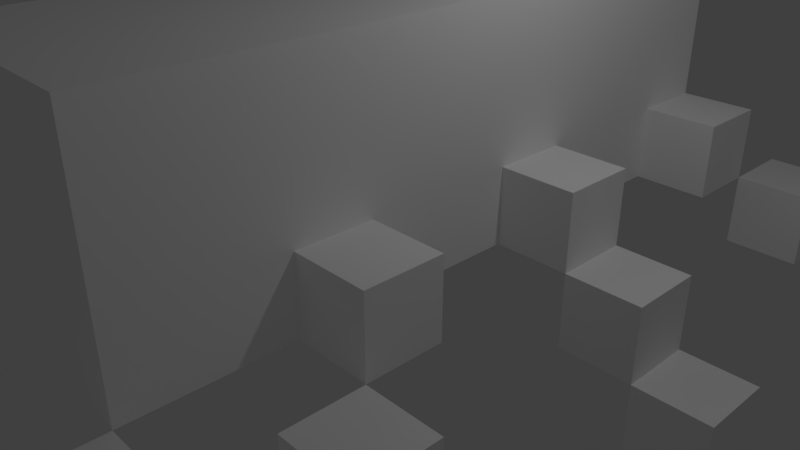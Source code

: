 # Source: spider.blend  (saved by Blender 2.79.0; exported with 4.5.12 LTS)
import bpy
from mathutils import Matrix  # noqa: F401  (used for matrix-valued properties, if any)

bpy.ops.wm.read_factory_settings(use_empty=True)
scene = bpy.context.scene
scene.name = 'Scene'

# ---- collections
col_collection_1 = bpy.data.collections.new('Collection 1'); scene.collection.children.link(col_collection_1)

# ---- materials (node trees are filled in below, after node groups)
mat_palette = bpy.data.materials.new('palette')
mat_palette.alpha_threshold = 0.0
mat_palette.use_transparent_shadow = False
mat_palette.diffuse_color = (1.0, 1.0, 1.0, 1.0)
mat_palette.specular_color = (0.0, 0.0, 0.0)
mat_palette.roughness = 0.5
mat_palette.specular_intensity = 1.0

# ---- material node trees

# ---- world
world_world = bpy.data.worlds.new('World'); scene.world = world_world
world_world.color = (0.05088, 0.05088, 0.05088)
world_world.use_sun_shadow = False
world_world.sun_shadow_jitter_overblur = 0.0
world_world.cycles.sampling_method = 'MANUAL'

# ---- cameras
cam_camera = bpy.data.cameras.new('Camera')
cam_camera.clip_end = 100.0
cam_camera.lens = 35.0
cam_camera.sensor_width = 32.0
cam_camera.sensor_height = 18.0
cam_camera.ortho_scale = 7.314
cam_camera.dof.focus_distance = 0.0
cam_camera.dof.aperture_fstop = 128.0

# ---- lights
light_lamp = bpy.data.lights.new('Lamp', 'POINT')
light_lamp.transmission_factor = 0.0
light_lamp.cutoff_distance = 30.0
light_lamp.energy = 100.0
light_lamp.shadow_buffer_clip_start = 1.001
light_lamp.shadow_soft_size = 0.1
light_lamp.shadow_maximum_resolution = 0.006
light_lamp.use_absolute_resolution = True

# ---- meshes
me_spider = bpy.data.meshes.new('spider')
me_spider.from_pydata([(-4.5, -1.427, 4.402), (-4.5, -2.427, 3.402), (-4.5, -2.427, 4.402), (-4.5, -1.427, 3.402), (-4.5, -1.427, -0.5976), (-4.5, -2.427, -1.598), (-4.5, -2.427, -0.5976), (-4.5, -1.427, -1.598), (-4.5, -1.427, -5.598), (-4.5, -2.427, -6.598), (-4.5, -2.427, -5.598), (-4.5, -1.427, -6.598), (-3.5, -0.4268, 3.402), (-3.5, -1.427, 2.402), (-3.5, -1.427, 3.402), (-3.5, -0.4268, 2.402), (-3.5, -0.4268, -0.5976), (-3.5, -1.427, -1.598), (-3.5, -1.427, -0.5976), (-3.5, -0.4268, -1.598), (-3.5, -0.4268, -4.598), (-3.5, -1.427, -5.598), (-3.5, -1.427, -4.598), (-3.5, -0.4268, -5.598), (-2.5, -0.4268, 5.402), (-2.5, -1.427, 4.402), (-2.5, -1.427, 5.402), (-2.5, -0.4268, 4.402), (-2.5, 0.5732, 2.402), (-2.5, -0.4268, 1.402), (-2.5, -0.4268, 2.402), (-2.5, 0.5732, 1.402), (-2.5, 0.5732, -0.5976), (-2.5, -0.4268, -1.598), (-2.5, -0.4268, -0.5976), (-2.5, 0.5732, -1.598), (-2.5, 0.5732, -3.598), (-2.5, -0.4268, -4.598), (-2.5, -0.4268, -3.598), (-2.5, 0.5732, -4.598), (-1.5, -1.427, 5.402), (-1.5, -2.427, 4.402), (-1.5, -2.427, 5.402), (-1.5, -1.427, 4.402), (-1.5, 0.5732, 4.402), (-1.5, -0.4268, 2.402), (-1.5, -0.4268, 4.402), (-1.5, 0.5732, 3.402), (-1.5, 0.5732, 2.402), (-1.5, 0.5732, 1.402), (-1.5, -0.4268, -0.5976), (-1.5, -0.4268, 1.402), (-1.5, 0.5732, -0.5976), (-1.5, 0.5732, -1.598), (-1.5, -0.4268, -3.598), (-1.5, -0.4268, -1.598), (-1.5, 0.5732, -3.598), (-1.5, 1.573, 4.402), (-1.5, 1.573, 3.402), (-1.5, 0.5732, -4.598), (-1.5, 2.573, 4.402), (-1.5, 2.573, -4.598), (0.5, -1.427, 5.402), (0.5, -2.427, 4.402), (0.5, -2.427, 5.402), (0.5, -1.427, 4.402), (1.5, -0.4268, 5.402), (1.5, -1.427, 4.402), (1.5, -1.427, 5.402), (1.5, -0.4268, 4.402), (2.5, -0.4268, 3.402), (2.5, -1.427, 2.402), (2.5, -1.427, 3.402), (2.5, -0.4268, 2.402), (2.5, -0.4268, -0.5976), (2.5, -1.427, -1.598), (2.5, -1.427, -0.5976), (2.5, -0.4268, -1.598), (2.5, -0.4268, -4.598), (2.5, -1.427, -5.598), (2.5, -1.427, -4.598), (2.5, -0.4268, -5.598), (3.5, -1.427, 4.402), (3.5, -2.427, 3.402), (3.5, -2.427, 4.402), (3.5, -1.427, 3.402), (3.5, -1.427, -0.5976), (3.5, -2.427, -1.598), (3.5, -2.427, -0.5976), (3.5, -1.427, -1.598), (3.5, -1.427, -5.598), (3.5, -2.427, -6.598), (3.5, -2.427, -5.598), (3.5, -1.427, -6.598), (-3.5, -2.427, 4.402), (-3.5, -2.427, 3.402), (-3.5, -1.427, 4.402), (-3.5, -1.427, 3.402), (-3.5, -2.427, -0.5976), (-3.5, -2.427, -1.598), (-3.5, -1.427, -0.5976), (-3.5, -1.427, -1.598), (-3.5, -2.427, -5.598), (-3.5, -2.427, -6.598), (-3.5, -1.427, -5.598), (-3.5, -1.427, -6.598), (-2.5, -1.427, 3.402), (-2.5, -1.427, 2.402), (-2.5, -0.4268, 3.402), (-2.5, -0.4268, 2.402), (-2.5, -1.427, -0.5976), (-2.5, -1.427, -1.598), (-2.5, -0.4268, -0.5976), (-2.5, -0.4268, -1.598), (-2.5, -1.427, -4.598), (-2.5, -1.427, -5.598), (-2.5, -0.4268, -4.598), (-2.5, -0.4268, -5.598), (-1.5, -1.427, 5.402), (-1.5, -1.427, 4.402), (-1.5, -0.4268, 5.402), (-1.5, -0.4268, 4.402), (-0.5, -2.427, 5.402), (-0.5, -2.427, 4.402), (-0.5, -1.427, 5.402), (-0.5, -1.427, 4.402), (1.5, -2.427, 5.402), (1.5, -2.427, 4.402), (1.5, -1.427, 5.402), (1.5, -1.427, 4.402), (1.5, -0.4268, 4.402), (1.5, -0.4268, 2.402), (1.5, 0.5732, 4.402), (1.5, 0.5732, 3.402), (1.5, 0.5732, 2.402), (1.5, -0.4268, 1.402), (1.5, -0.4268, -0.5976), (1.5, 0.5732, 1.402), (1.5, 0.5732, -0.5976), (1.5, -0.4268, -1.598), (1.5, -0.4268, -3.598), (1.5, 0.5732, -1.598), (1.5, 0.5732, -3.598), (1.5, 1.573, 4.402), (1.5, 1.573, 3.402), (1.5, 0.5732, -4.598), (1.5, 2.573, 4.402), (1.5, 2.573, -4.598), (2.5, -1.427, 5.402), (2.5, -1.427, 4.402), (2.5, -0.4268, 5.402), (2.5, -0.4268, 4.402), (2.5, -0.4268, 2.402), (2.5, -0.4268, 1.402), (2.5, 0.5732, 2.402), (2.5, 0.5732, 1.402), (2.5, -0.4268, -0.5976), (2.5, -0.4268, -1.598), (2.5, 0.5732, -0.5976), (2.5, 0.5732, -1.598), (2.5, -0.4268, -3.598), (2.5, -0.4268, -4.598), (2.5, 0.5732, -3.598), (2.5, 0.5732, -4.598), (3.5, -1.427, 3.402), (3.5, -1.427, 2.402), (3.5, -0.4268, 3.402), (3.5, -0.4268, 2.402), (3.5, -1.427, -0.5976), (3.5, -1.427, -1.598), (3.5, -0.4268, -0.5976), (3.5, -0.4268, -1.598), (3.5, -1.427, -4.598), (3.5, -1.427, -5.598), (3.5, -0.4268, -4.598), (3.5, -0.4268, -5.598), (4.5, -2.427, 4.402), (4.5, -2.427, 3.402), (4.5, -1.427, 4.402), (4.5, -1.427, 3.402), (4.5, -2.427, -0.5976), (4.5, -2.427, -1.598), (4.5, -1.427, -0.5976), (4.5, -1.427, -1.598), (4.5, -2.427, -5.598), (4.5, -2.427, -6.598), (4.5, -1.427, -5.598), (4.5, -1.427, -6.598), (-1.5, -1.427, 5.402), (-2.5, -0.4268, 5.402), (-2.5, -1.427, 5.402), (-1.5, -0.4268, 5.402), (-0.5, -2.427, 5.402), (-1.5, -2.427, 5.402), (-0.5, -1.427, 5.402), (1.5, -2.427, 5.402), (0.5, -1.427, 5.402), (0.5, -2.427, 5.402), (1.5, -1.427, 5.402), (2.5, -1.427, 5.402), (1.5, -0.4268, 5.402), (2.5, -0.4268, 5.402), (-3.5, -2.427, 4.402), (-4.5, -1.427, 4.402), (-4.5, -2.427, 4.402), (-3.5, -1.427, 4.402), (-0.5, 0.5732, 4.402), (-1.5, 0.5732, 4.402), (-1.5, -0.4268, 4.402), (-1.5, 1.573, 4.402), (-0.5, 1.573, 4.402), (-1.5, 2.573, 4.402), (0.5, 0.5732, 4.402), (0.5, 1.573, 4.402), (1.5, -0.4268, 4.402), (1.5, 0.5732, 4.402), (1.5, 1.573, 4.402), (1.5, 2.573, 4.402), (4.5, -2.427, 4.402), (3.5, -1.427, 4.402), (3.5, -2.427, 4.402), (4.5, -1.427, 4.402), (-2.5, -1.427, 3.402), (-3.5, -0.4268, 3.402), (-3.5, -1.427, 3.402), (-2.5, -0.4268, 3.402), (3.5, -1.427, 3.402), (2.5, -0.4268, 3.402), (2.5, -1.427, 3.402), (3.5, -0.4268, 3.402), (-1.5, -0.4268, 2.402), (-2.5, 0.5732, 2.402), (-2.5, -0.4268, 2.402), (-1.5, 0.5732, 2.402), (2.5, -0.4268, 2.402), (1.5, 0.5732, 2.402), (1.5, -0.4268, 2.402), (2.5, 0.5732, 2.402), (-3.5, -2.427, -0.5976), (-4.5, -1.427, -0.5976), (-4.5, -2.427, -0.5976), (-3.5, -1.427, -0.5976), (-2.5, -1.427, -0.5976), (-3.5, -0.4268, -0.5976), (-2.5, -0.4268, -0.5976), (-1.5, -0.4268, -0.5976), (-2.5, 0.5732, -0.5976), (-1.5, 0.5732, -0.5976), (2.5, -0.4268, -0.5976), (1.5, 0.5732, -0.5976), (1.5, -0.4268, -0.5976), (2.5, 0.5732, -0.5976), (3.5, -1.427, -0.5976), (2.5, -1.427, -0.5976), (3.5, -0.4268, -0.5976), (4.5, -2.427, -0.5976), (3.5, -2.427, -0.5976), (4.5, -1.427, -0.5976), (-1.5, -0.4268, -3.598), (-2.5, 0.5732, -3.598), (-2.5, -0.4268, -3.598), (-1.5, 0.5732, -3.598), (2.5, -0.4268, -3.598), (1.5, 0.5732, -3.598), (1.5, -0.4268, -3.598), (2.5, 0.5732, -3.598), (-2.5, -1.427, -4.598), (-3.5, -0.4268, -4.598), (-3.5, -1.427, -4.598), (-2.5, -0.4268, -4.598), (3.5, -1.427, -4.598), (2.5, -0.4268, -4.598), (2.5, -1.427, -4.598), (3.5, -0.4268, -4.598), (-3.5, -2.427, -5.598), (-4.5, -1.427, -5.598), (-4.5, -2.427, -5.598), (-3.5, -1.427, -5.598), (4.5, -2.427, -5.598), (3.5, -1.427, -5.598), (3.5, -2.427, -5.598), (4.5, -1.427, -5.598), (-2.5, -1.427, 4.402), (-2.5, -0.4268, 4.402), (-1.5, -1.427, 4.402), (-1.5, -0.4268, 4.402), (-1.5, -2.427, 4.402), (-0.5, -2.427, 4.402), (-0.5, -1.427, 4.402), (0.5, -2.427, 4.402), (0.5, -1.427, 4.402), (1.5, -2.427, 4.402), (1.5, -1.427, 4.402), (1.5, -0.4268, 4.402), (2.5, -1.427, 4.402), (2.5, -0.4268, 4.402), (-4.5, -2.427, 3.402), (-4.5, -1.427, 3.402), (-3.5, -2.427, 3.402), (-3.5, -1.427, 3.402), (3.5, -2.427, 3.402), (3.5, -1.427, 3.402), (4.5, -2.427, 3.402), (4.5, -1.427, 3.402), (-3.5, -1.427, 2.402), (-3.5, -0.4268, 2.402), (-2.5, -1.427, 2.402), (-2.5, -0.4268, 2.402), (2.5, -1.427, 2.402), (2.5, -0.4268, 2.402), (3.5, -1.427, 2.402), (3.5, -0.4268, 2.402), (-2.5, -0.4268, 1.402), (-2.5, 0.5732, 1.402), (-1.5, -0.4268, 1.402), (-1.5, 0.5732, 1.402), (1.5, -0.4268, 1.402), (1.5, 0.5732, 1.402), (2.5, -0.4268, 1.402), (2.5, 0.5732, 1.402), (-4.5, -2.427, -1.598), (-4.5, -1.427, -1.598), (-3.5, -2.427, -1.598), (-3.5, -1.427, -1.598), (-3.5, -0.4268, -1.598), (-2.5, -1.427, -1.598), (-2.5, -0.4268, -1.598), (-2.5, 0.5732, -1.598), (-1.5, -0.4268, -1.598), (-1.5, 0.5732, -1.598), (1.5, -0.4268, -1.598), (1.5, 0.5732, -1.598), (2.5, -0.4268, -1.598), (2.5, 0.5732, -1.598), (2.5, -1.427, -1.598), (3.5, -1.427, -1.598), (3.5, -0.4268, -1.598), (3.5, -2.427, -1.598), (4.5, -2.427, -1.598), (4.5, -1.427, -1.598), (-2.5, -0.4268, -4.598), (-2.5, 0.5732, -4.598), (-1.5, -0.4268, -4.598), (-1.5, 0.5732, -4.598), (1.5, -0.4268, -4.598), (-1.5, 2.573, -4.598), (1.5, 0.5732, -4.598), (1.5, 2.573, -4.598), (2.5, -0.4268, -4.598), (2.5, 0.5732, -4.598), (-3.5, -1.427, -5.598), (-3.5, -0.4268, -5.598), (-2.5, -1.427, -5.598), (-2.5, -0.4268, -5.598), (2.5, -1.427, -5.598), (2.5, -0.4268, -5.598), (3.5, -1.427, -5.598), (3.5, -0.4268, -5.598), (-4.5, -2.427, -6.598), (-4.5, -1.427, -6.598), (-3.5, -2.427, -6.598), (-3.5, -1.427, -6.598), (3.5, -2.427, -6.598), (3.5, -1.427, -6.598), (4.5, -2.427, -6.598), (4.5, -1.427, -6.598), (-1.5, -2.427, 4.402), (-0.5, -2.427, 5.402), (-1.5, -2.427, 5.402), (-0.5, -2.427, 4.402), (0.5, -2.427, 4.402), (1.5, -2.427, 5.402), (0.5, -2.427, 5.402), (1.5, -2.427, 4.402), (-4.5, -2.427, 3.402), (-3.5, -2.427, 4.402), (-4.5, -2.427, 4.402), (-3.5, -2.427, 3.402), (3.5, -2.427, 3.402), (4.5, -2.427, 4.402), (3.5, -2.427, 4.402), (4.5, -2.427, 3.402), (-4.5, -2.427, -1.598), (-3.5, -2.427, -0.5976), (-4.5, -2.427, -0.5976), (-3.5, -2.427, -1.598), (3.5, -2.427, -1.598), (4.5, -2.427, -0.5976), (3.5, -2.427, -0.5976), (4.5, -2.427, -1.598), (-4.5, -2.427, -6.598), (-3.5, -2.427, -5.598), (-4.5, -2.427, -5.598), (-3.5, -2.427, -6.598), (3.5, -2.427, -6.598), (4.5, -2.427, -5.598), (3.5, -2.427, -5.598), (4.5, -2.427, -6.598), (-2.5, -1.427, 4.402), (-1.5, -1.427, 5.402), (-2.5, -1.427, 5.402), (-1.5, -1.427, 4.402), (1.5, -1.427, 4.402), (2.5, -1.427, 5.402), (1.5, -1.427, 5.402), (2.5, -1.427, 4.402), (-3.5, -1.427, 2.402), (-2.5, -1.427, 3.402), (-3.5, -1.427, 3.402), (-2.5, -1.427, 2.402), (2.5, -1.427, 2.402), (3.5, -1.427, 3.402), (2.5, -1.427, 3.402), (3.5, -1.427, 2.402), (-3.5, -1.427, -1.598), (-2.5, -1.427, -0.5976), (-3.5, -1.427, -0.5976), (-2.5, -1.427, -1.598), (2.5, -1.427, -1.598), (3.5, -1.427, -0.5976), (2.5, -1.427, -0.5976), (3.5, -1.427, -1.598), (-3.5, -1.427, -5.598), (-2.5, -1.427, -4.598), (-3.5, -1.427, -4.598), (-2.5, -1.427, -5.598), (2.5, -1.427, -5.598), (3.5, -1.427, -4.598), (2.5, -1.427, -4.598), (3.5, -1.427, -5.598), (-1.5, -0.4268, 2.402), (1.5, -0.4268, 4.402), (-1.5, -0.4268, 4.402), (1.5, -0.4268, 2.402), (-2.5, -0.4268, 1.402), (-2.5, -0.4268, 2.402), (-1.5, -0.4268, 1.402), (1.5, -0.4268, 1.402), (2.5, -0.4268, 2.402), (2.5, -0.4268, 1.402), (-1.5, -0.4268, -0.5976), (1.5, -0.4268, -0.5976), (-2.5, -0.4268, -1.598), (-2.5, -0.4268, -0.5976), (-1.5, -0.4268, -1.598), (1.5, -0.4268, -1.598), (2.5, -0.4268, -0.5976), (2.5, -0.4268, -1.598), (-1.5, -0.4268, -3.598), (1.5, -0.4268, -3.598), (-2.5, -0.4268, -4.598), (-2.5, -0.4268, -3.598), (-1.5, -0.4268, -4.598), (1.5, -0.4268, -4.598), (2.5, -0.4268, -3.598), (2.5, -0.4268, -4.598), (-1.5, -1.427, 5.402), (-0.5, -1.427, 5.402), (-1.5, -1.427, 4.402), (-0.5, -1.427, 4.402), (0.5, -1.427, 5.402), (1.5, -1.427, 5.402), (0.5, -1.427, 4.402), (1.5, -1.427, 4.402), (-4.5, -1.427, 4.402), (-3.5, -1.427, 4.402), (-4.5, -1.427, 3.402), (-3.5, -1.427, 3.402), (3.5, -1.427, 4.402), (4.5, -1.427, 4.402), (3.5, -1.427, 3.402), (4.5, -1.427, 3.402), (-4.5, -1.427, -0.5976), (-3.5, -1.427, -0.5976), (-4.5, -1.427, -1.598), (-3.5, -1.427, -1.598), (3.5, -1.427, -0.5976), (4.5, -1.427, -0.5976), (3.5, -1.427, -1.598), (4.5, -1.427, -1.598), (-4.5, -1.427, -5.598), (-3.5, -1.427, -5.598), (-4.5, -1.427, -6.598), (-3.5, -1.427, -6.598), (3.5, -1.427, -5.598), (4.5, -1.427, -5.598), (3.5, -1.427, -6.598), (4.5, -1.427, -6.598), (-2.5, -0.4268, 5.402), (-1.5, -0.4268, 5.402), (-2.5, -0.4268, 4.402), (-1.5, -0.4268, 4.402), (1.5, -0.4268, 5.402), (2.5, -0.4268, 5.402), (1.5, -0.4268, 4.402), (2.5, -0.4268, 4.402), (-3.5, -0.4268, 3.402), (-2.5, -0.4268, 3.402), (-3.5, -0.4268, 2.402), (-2.5, -0.4268, 2.402), (2.5, -0.4268, 3.402), (3.5, -0.4268, 3.402), (2.5, -0.4268, 2.402), (3.5, -0.4268, 2.402), (-3.5, -0.4268, -0.5976), (-2.5, -0.4268, -0.5976), (-3.5, -0.4268, -1.598), (-2.5, -0.4268, -1.598), (2.5, -0.4268, -0.5976), (3.5, -0.4268, -0.5976), (2.5, -0.4268, -1.598), (3.5, -0.4268, -1.598), (-3.5, -0.4268, -4.598), (-2.5, -0.4268, -4.598), (-3.5, -0.4268, -5.598), (-2.5, -0.4268, -5.598), (2.5, -0.4268, -4.598), (3.5, -0.4268, -4.598), (2.5, -0.4268, -5.598), (3.5, -0.4268, -5.598), (-2.5, 0.5732, 2.402), (-1.5, 0.5732, 2.402), (-2.5, 0.5732, 1.402), (-1.5, 0.5732, 1.402), (1.5, 0.5732, 2.402), (2.5, 0.5732, 2.402), (1.5, 0.5732, 1.402), (2.5, 0.5732, 1.402), (-2.5, 0.5732, -0.5976), (-1.5, 0.5732, -0.5976), (-2.5, 0.5732, -1.598), (-1.5, 0.5732, -1.598), (1.5, 0.5732, -0.5976), (2.5, 0.5732, -0.5976), (1.5, 0.5732, -1.598), (2.5, 0.5732, -1.598), (-2.5, 0.5732, -3.598), (-1.5, 0.5732, -3.598), (-2.5, 0.5732, -4.598), (-1.5, 0.5732, -4.598), (1.5, 0.5732, -3.598), (2.5, 0.5732, -3.598), (1.5, 0.5732, -4.598), (2.5, 0.5732, -4.598), (-1.5, 2.573, 4.402), (1.5, 2.573, 4.402), (-1.5, 2.573, -4.598), (1.5, 2.573, -4.598)], [], [(0, 1, 2), (3, 1, 0), (4, 5, 6), (7, 5, 4), (8, 9, 10), (11, 9, 8), (12, 13, 14), (15, 13, 12), (16, 17, 18), (19, 17, 16), (20, 21, 22), (23, 21, 20), (24, 25, 26), (27, 25, 24), (28, 29, 30), (31, 29, 28), (32, 33, 34), (35, 33, 32), (36, 37, 38), (39, 37, 36), (40, 41, 42), (43, 41, 40), (44, 45, 46), (47, 45, 44), (48, 45, 47), (49, 50, 51), (52, 50, 49), (53, 54, 55), (56, 54, 53), (57, 47, 44), (58, 52, 49), (58, 47, 57), (58, 48, 47), (58, 56, 53), (58, 53, 52), (58, 59, 56), (58, 49, 48), (60, 58, 57), (61, 59, 58), (61, 58, 60), (62, 63, 64), (65, 63, 62), (66, 67, 68), (69, 67, 66), (70, 71, 72), (73, 71, 70), (74, 75, 76), (77, 75, 74), (78, 79, 80), (81, 79, 78), (82, 83, 84), (85, 83, 82), (86, 87, 88), (89, 87, 86), (90, 91, 92), (93, 91, 90), (94, 95, 96), (96, 95, 97), (98, 99, 100), (100, 99, 101), (102, 103, 104), (104, 103, 105), (106, 107, 108), (108, 107, 109), (110, 111, 112), (112, 111, 113), (114, 115, 116), (116, 115, 117), (118, 119, 120), (120, 119, 121), (122, 123, 124), (124, 123, 125), (126, 127, 128), (128, 127, 129), (130, 131, 132), (132, 131, 133), (133, 131, 134), (135, 136, 137), (137, 136, 138), (139, 140, 141), (141, 140, 142), (132, 133, 143), (137, 138, 144), (143, 133, 144), (133, 134, 144), (141, 142, 144), (138, 141, 144), (142, 145, 144), (134, 137, 144), (143, 144, 146), (144, 145, 147), (146, 144, 147), (148, 149, 150), (150, 149, 151), (152, 153, 154), (154, 153, 155), (156, 157, 158), (158, 157, 159), (160, 161, 162), (162, 161, 163), (164, 165, 166), (166, 165, 167), (168, 169, 170), (170, 169, 171), (172, 173, 174), (174, 173, 175), (176, 177, 178), (178, 177, 179), (180, 181, 182), (182, 181, 183), (184, 185, 186), (186, 185, 187), (188, 189, 190), (191, 189, 188), (192, 188, 193), (194, 188, 192), (195, 196, 197), (198, 196, 195), (199, 200, 198), (201, 200, 199), (202, 203, 204), (205, 203, 202), (206, 207, 208), (206, 209, 207), (210, 211, 209), (210, 209, 206), (212, 206, 208), (212, 210, 206), (213, 211, 210), (213, 210, 212), (214, 212, 208), (215, 213, 212), (215, 212, 214), (216, 211, 213), (216, 213, 215), (217, 211, 216), (218, 219, 220), (221, 219, 218), (222, 223, 224), (225, 223, 222), (226, 227, 228), (229, 227, 226), (230, 231, 232), (233, 231, 230), (234, 235, 236), (237, 235, 234), (238, 239, 240), (241, 239, 238), (242, 243, 241), (244, 243, 242), (245, 246, 244), (247, 246, 245), (248, 249, 250), (251, 249, 248), (252, 248, 253), (254, 248, 252), (255, 252, 256), (257, 252, 255), (258, 259, 260), (261, 259, 258), (262, 263, 264), (265, 263, 262), (266, 267, 268), (269, 267, 266), (270, 271, 272), (273, 271, 270), (274, 275, 276), (277, 275, 274), (278, 279, 280), (281, 279, 278), (282, 283, 284), (284, 283, 285), (286, 284, 287), (287, 284, 288), (289, 290, 291), (291, 290, 292), (292, 293, 294), (294, 293, 295), (296, 297, 298), (298, 297, 299), (300, 301, 302), (302, 301, 303), (304, 305, 306), (306, 305, 307), (308, 309, 310), (310, 309, 311), (312, 313, 314), (314, 313, 315), (316, 317, 318), (318, 317, 319), (320, 321, 322), (322, 321, 323), (323, 324, 325), (325, 324, 326), (326, 327, 328), (328, 327, 329), (330, 331, 332), (332, 331, 333), (334, 332, 335), (335, 332, 336), (337, 335, 338), (338, 335, 339), (340, 341, 342), (342, 341, 343), (342, 343, 344), (343, 345, 344), (344, 345, 346), (346, 345, 347), (344, 346, 348), (348, 346, 349), (350, 351, 352), (352, 351, 353), (354, 355, 356), (356, 355, 357), (358, 359, 360), (360, 359, 361), (362, 363, 364), (364, 363, 365), (366, 367, 368), (369, 367, 366), (370, 371, 372), (373, 371, 370), (374, 375, 376), (377, 375, 374), (378, 379, 380), (381, 379, 378), (382, 383, 384), (385, 383, 382), (386, 387, 388), (389, 387, 386), (390, 391, 392), (393, 391, 390), (394, 395, 396), (397, 395, 394), (398, 399, 400), (401, 399, 398), (402, 403, 404), (405, 403, 402), (406, 407, 408), (409, 407, 406), (410, 411, 412), (413, 411, 410), (414, 415, 416), (417, 415, 414), (418, 419, 420), (421, 419, 418), (422, 423, 424), (425, 423, 422), (426, 427, 428), (429, 427, 426), (430, 431, 432), (433, 431, 430), (434, 430, 435), (436, 433, 430), (436, 430, 434), (437, 438, 433), (437, 433, 436), (439, 438, 437), (440, 437, 436), (441, 437, 440), (442, 440, 443), (444, 441, 440), (444, 440, 442), (445, 446, 441), (445, 441, 444), (447, 446, 445), (448, 445, 444), (449, 445, 448), (450, 448, 451), (452, 449, 448), (452, 448, 450), (453, 454, 449), (453, 449, 452), (455, 454, 453), (456, 457, 458), (458, 457, 459), (460, 461, 462), (462, 461, 463), (464, 465, 466), (466, 465, 467), (468, 469, 470), (470, 469, 471), (472, 473, 474), (474, 473, 475), (476, 477, 478), (478, 477, 479), (480, 481, 482), (482, 481, 483), (484, 485, 486), (486, 485, 487), (488, 489, 490), (490, 489, 491), (492, 493, 494), (494, 493, 495), (496, 497, 498), (498, 497, 499), (500, 501, 502), (502, 501, 503), (504, 505, 506), (506, 505, 507), (508, 509, 510), (510, 509, 511), (512, 513, 514), (514, 513, 515), (516, 517, 518), (518, 517, 519), (520, 521, 522), (522, 521, 523), (524, 525, 526), (526, 525, 527), (528, 529, 530), (530, 529, 531), (532, 533, 534), (534, 533, 535), (536, 537, 538), (538, 537, 539), (540, 541, 542), (542, 541, 543), (544, 545, 546), (546, 545, 547)])
me_spider.polygons.foreach_set('use_smooth', [True] * 320)
_uv = me_spider.uv_layers.new(name='UVMap')
_uv.uv.foreach_set('vector', [0.877, 0.5, 0.877, 0.5, 0.877, 0.5, 0.877, 0.5, 0.877, 0.5, 0.877, 0.5, 0.877, 0.5, 0.877, 0.5, 0.877, 0.5, 0.877, 0.5, 0.877, 0.5, 0.877, 0.5, 0.877, 0.5, 0.877, 0.5, 0.877, 0.5, 0.877, 0.5, 0.877, 0.5, 0.877, 0.5, 0.877, 0.5, 0.877, 0.5, 0.877, 0.5, 0.877, 0.5, 0.877, 0.5, 0.877, 0.5, 0.877, 0.5, 0.877, 0.5, 0.877, 0.5, 0.877, 0.5, 0.877, 0.5, 0.877, 0.5, 0.877, 0.5, 0.877, 0.5, 0.877, 0.5, 0.877, 0.5, 0.877, 0.5, 0.877, 0.5, 0.3691, 0.5, 0.3691, 0.5, 0.3691, 0.5, 0.3691, 0.5, 0.3691, 0.5, 0.3691, 0.5, 0.877, 0.5, 0.877, 0.5, 0.877, 0.5, 0.877, 0.5, 0.877, 0.5, 0.877, 0.5, 0.877, 0.5, 0.877, 0.5, 0.877, 0.5, 0.877, 0.5, 0.877, 0.5, 0.877, 0.5, 0.877, 0.5, 0.877, 0.5, 0.877, 0.5, 0.877, 0.5, 0.877, 0.5, 0.877, 0.5, 0.3691, 0.5, 0.3691, 0.5, 0.3691, 0.5, 0.3691, 0.5, 0.3691, 0.5, 0.3691, 0.5, 0.3691, 0.5, 0.3691, 0.5, 0.3691, 0.5, 0.3691, 0.5, 0.3691, 0.5, 0.3691, 0.5, 0.3691, 0.5, 0.3691, 0.5, 0.3691, 0.5, 0.3691, 0.5, 0.3691, 0.5, 0.3691, 0.5, 0.3691, 0.5, 0.3691, 0.5, 0.3691, 0.5, 0.3691, 0.5, 0.3691, 0.5, 0.3691, 0.5, 0.3691, 0.5, 0.3691, 0.5, 0.3691, 0.5, 0.8457, 0.5, 0.8457, 0.5, 0.8457, 0.5, 0.3691, 0.5, 0.3691, 0.5, 0.3691, 0.5, 0.8457, 0.5, 0.8457, 0.5, 0.8457, 0.5, 0.3691, 0.5, 0.3691, 0.5, 0.3691, 0.5, 0.3691, 0.5, 0.3691, 0.5, 0.3691, 0.5, 0.3691, 0.5, 0.3691, 0.5, 0.3691, 0.5, 0.3691, 0.5, 0.3691, 0.5, 0.3691, 0.5, 0.3691, 0.5, 0.3691, 0.5, 0.3691, 0.5, 0.3691, 0.5, 0.3691, 0.5, 0.3691, 0.5, 0.3691, 0.5, 0.3691, 0.5, 0.3691, 0.5, 0.3691, 0.5, 0.3691, 0.5, 0.3691, 0.5, 0.3691, 0.5, 0.3691, 0.5, 0.3691, 0.5, 0.3691, 0.5, 0.3691, 0.5, 0.3691, 0.5, 0.3691, 0.5, 0.3691, 0.5, 0.3691, 0.5, 0.3691, 0.5, 0.3691, 0.5, 0.3691, 0.5, 0.877, 0.5, 0.877, 0.5, 0.877, 0.5, 0.877, 0.5, 0.877, 0.5, 0.877, 0.5, 0.877, 0.5, 0.877, 0.5, 0.877, 0.5, 0.877, 0.5, 0.877, 0.5, 0.877, 0.5, 0.877, 0.5, 0.877, 0.5, 0.877, 0.5, 0.877, 0.5, 0.877, 0.5, 0.877, 0.5, 0.877, 0.5, 0.877, 0.5, 0.877, 0.5, 0.877, 0.5, 0.877, 0.5, 0.877, 0.5, 0.877, 0.5, 0.877, 0.5, 0.877, 0.5, 0.877, 0.5, 0.877, 0.5, 0.877, 0.5, 0.877, 0.5, 0.877, 0.5, 0.877, 0.5, 0.877, 0.5, 0.877, 0.5, 0.877, 0.5, 0.877, 0.5, 0.877, 0.5, 0.877, 0.5, 0.877, 0.5, 0.877, 0.5, 0.877, 0.5, 0.877, 0.5, 0.877, 0.5, 0.877, 0.5, 0.877, 0.5, 0.877, 0.5, 0.877, 0.5, 0.877, 0.5, 0.877, 0.5, 0.877, 0.5, 0.877, 0.5, 0.877, 0.5, 0.877, 0.5, 0.877, 0.5, 0.877, 0.5, 0.877, 0.5, 0.877, 0.5, 0.877, 0.5, 0.877, 0.5, 0.877, 0.5, 0.877, 0.5, 0.877, 0.5, 0.877, 0.5, 0.877, 0.5, 0.877, 0.5, 0.877, 0.5, 0.877, 0.5, 0.877, 0.5, 0.877, 0.5, 0.877, 0.5, 0.877, 0.5, 0.3691, 0.5, 0.3691, 0.5, 0.3691, 0.5, 0.3691, 0.5, 0.3691, 0.5, 0.3691, 0.5, 0.3691, 0.5, 0.3691, 0.5, 0.3691, 0.5, 0.3691, 0.5, 0.3691, 0.5, 0.3691, 0.5, 0.3691, 0.5, 0.3691, 0.5, 0.3691, 0.5, 0.3691, 0.5, 0.3691, 0.5, 0.3691, 0.5, 0.3691, 0.5, 0.3691, 0.5, 0.3691, 0.5, 0.3691, 0.5, 0.3691, 0.5, 0.3691, 0.5, 0.3691, 0.5, 0.3691, 0.5, 0.3691, 0.5, 0.3691, 0.5, 0.3691, 0.5, 0.3691, 0.5, 0.3691, 0.5, 0.3691, 0.5, 0.3691, 0.5, 0.3691, 0.5, 0.3691, 0.5, 0.3691, 0.5, 0.3691, 0.5, 0.3691, 0.5, 0.3691, 0.5, 0.8457, 0.5, 0.8457, 0.5, 0.8457, 0.5, 0.3691, 0.5, 0.3691, 0.5, 0.3691, 0.5, 0.8457, 0.5, 0.8457, 0.5, 0.8457, 0.5, 0.3691, 0.5, 0.3691, 0.5, 0.3691, 0.5, 0.3691, 0.5, 0.3691, 0.5, 0.3691, 0.5, 0.3691, 0.5, 0.3691, 0.5, 0.3691, 0.5, 0.3691, 0.5, 0.3691, 0.5, 0.3691, 0.5, 0.3691, 0.5, 0.3691, 0.5, 0.3691, 0.5, 0.3691, 0.5, 0.3691, 0.5, 0.3691, 0.5, 0.3691, 0.5, 0.3691, 0.5, 0.3691, 0.5, 0.3691, 0.5, 0.3691, 0.5, 0.3691, 0.5, 0.3691, 0.5, 0.3691, 0.5, 0.3691, 0.5, 0.3691, 0.5, 0.3691, 0.5, 0.3691, 0.5, 0.877, 0.5, 0.877, 0.5, 0.877, 0.5, 0.877, 0.5, 0.877, 0.5, 0.877, 0.5, 0.877, 0.5, 0.877, 0.5, 0.877, 0.5, 0.877, 0.5, 0.877, 0.5, 0.877, 0.5, 0.877, 0.5, 0.877, 0.5, 0.877, 0.5, 0.877, 0.5, 0.877, 0.5, 0.877, 0.5, 0.877, 0.5, 0.877, 0.5, 0.877, 0.5, 0.877, 0.5, 0.877, 0.5, 0.877, 0.5, 0.877, 0.5, 0.877, 0.5, 0.877, 0.5, 0.877, 0.5, 0.877, 0.5, 0.877, 0.5, 0.877, 0.5, 0.877, 0.5, 0.877, 0.5, 0.877, 0.5, 0.877, 0.5, 0.877, 0.5, 0.877, 0.5, 0.877, 0.5, 0.877, 0.5, 0.877, 0.5, 0.877, 0.5, 0.877, 0.5, 0.877, 0.5, 0.877, 0.5, 0.877, 0.5, 0.877, 0.5, 0.877, 0.5, 0.877, 0.5, 0.877, 0.5, 0.877, 0.5, 0.877, 0.5, 0.877, 0.5, 0.877, 0.5, 0.877, 0.5, 0.3691, 0.5, 0.3691, 0.5, 0.3691, 0.5, 0.3691, 0.5, 0.3691, 0.5, 0.3691, 0.5, 0.3691, 0.5, 0.3691, 0.5, 0.3691, 0.5, 0.3691, 0.5, 0.3691, 0.5, 0.3691, 0.5, 0.3691, 0.5, 0.3691, 0.5, 0.3691, 0.5, 0.3691, 0.5, 0.3691, 0.5, 0.3691, 0.5, 0.3691, 0.5, 0.3691, 0.5, 0.3691, 0.5, 0.3691, 0.5, 0.3691, 0.5, 0.3691, 0.5, 0.877, 0.5, 0.877, 0.5, 0.877, 0.5, 0.877, 0.5, 0.877, 0.5, 0.877, 0.5, 0.3691, 0.5, 0.3691, 0.5, 0.3691, 0.5, 0.8457, 0.5, 0.8457, 0.5, 0.8457, 0.5, 0.3691, 0.5, 0.3691, 0.5, 0.3691, 0.5, 0.8457, 0.5, 0.8457, 0.5, 0.8457, 0.5, 0.3691, 0.5, 0.3691, 0.5, 0.3691, 0.5, 0.3691, 0.5, 0.3691, 0.5, 0.3691, 0.5, 0.3691, 0.5, 0.3691, 0.5, 0.3691, 0.5, 0.3691, 0.5, 0.3691, 0.5, 0.3691, 0.5, 0.3691, 0.5, 0.3691, 0.5, 0.3691, 0.5, 0.8457, 0.5, 0.8457, 0.5, 0.8457, 0.5, 0.3691, 0.5, 0.3691, 0.5, 0.3691, 0.5, 0.3691, 0.5, 0.3691, 0.5, 0.3691, 0.5, 0.8457, 0.5, 0.8457, 0.5, 0.8457, 0.5, 0.3691, 0.5, 0.3691, 0.5, 0.3691, 0.5, 0.877, 0.5, 0.877, 0.5, 0.877, 0.5, 0.877, 0.5, 0.877, 0.5, 0.877, 0.5, 0.877, 0.5, 0.877, 0.5, 0.877, 0.5, 0.877, 0.5, 0.877, 0.5, 0.877, 0.5, 0.877, 0.5, 0.877, 0.5, 0.877, 0.5, 0.877, 0.5, 0.877, 0.5, 0.877, 0.5, 0.877, 0.5, 0.877, 0.5, 0.877, 0.5, 0.877, 0.5, 0.877, 0.5, 0.877, 0.5, 0.877, 0.5, 0.877, 0.5, 0.877, 0.5, 0.877, 0.5, 0.877, 0.5, 0.877, 0.5, 0.877, 0.5, 0.877, 0.5, 0.877, 0.5, 0.877, 0.5, 0.877, 0.5, 0.877, 0.5, 0.877, 0.5, 0.877, 0.5, 0.877, 0.5, 0.877, 0.5, 0.877, 0.5, 0.877, 0.5, 0.877, 0.5, 0.877, 0.5, 0.877, 0.5, 0.877, 0.5, 0.877, 0.5, 0.877, 0.5, 0.877, 0.5, 0.877, 0.5, 0.877, 0.5, 0.877, 0.5, 0.877, 0.5, 0.877, 0.5, 0.877, 0.5, 0.877, 0.5, 0.877, 0.5, 0.877, 0.5, 0.877, 0.5, 0.877, 0.5, 0.877, 0.5, 0.877, 0.5, 0.877, 0.5, 0.877, 0.5, 0.877, 0.5, 0.877, 0.5, 0.877, 0.5, 0.877, 0.5, 0.877, 0.5, 0.877, 0.5, 0.877, 0.5, 0.877, 0.5, 0.877, 0.5, 0.877, 0.5, 0.877, 0.5, 0.877, 0.5, 0.877, 0.5, 0.877, 0.5, 0.877, 0.5, 0.877, 0.5, 0.877, 0.5, 0.877, 0.5, 0.877, 0.5, 0.877, 0.5, 0.877, 0.5, 0.877, 0.5, 0.877, 0.5, 0.877, 0.5, 0.877, 0.5, 0.877, 0.5, 0.877, 0.5, 0.877, 0.5, 0.877, 0.5, 0.877, 0.5, 0.877, 0.5, 0.877, 0.5, 0.877, 0.5, 0.877, 0.5, 0.877, 0.5, 0.877, 0.5, 0.877, 0.5, 0.877, 0.5, 0.3691, 0.5, 0.3691, 0.5, 0.3691, 0.5, 0.3691, 0.5, 0.3691, 0.5, 0.3691, 0.5, 0.3691, 0.5, 0.3691, 0.5, 0.3691, 0.5, 0.3691, 0.5, 0.3691, 0.5, 0.3691, 0.5, 0.3691, 0.5, 0.3691, 0.5, 0.3691, 0.5, 0.3691, 0.5, 0.3691, 0.5, 0.3691, 0.5, 0.3691, 0.5, 0.3691, 0.5, 0.3691, 0.5, 0.3691, 0.5, 0.3691, 0.5, 0.3691, 0.5, 0.877, 0.5, 0.877, 0.5, 0.877, 0.5, 0.877, 0.5, 0.877, 0.5, 0.877, 0.5, 0.877, 0.5, 0.877, 0.5, 0.877, 0.5, 0.877, 0.5, 0.877, 0.5, 0.877, 0.5, 0.877, 0.5, 0.877, 0.5, 0.877, 0.5, 0.877, 0.5, 0.877, 0.5, 0.877, 0.5, 0.877, 0.5, 0.877, 0.5, 0.877, 0.5, 0.877, 0.5, 0.877, 0.5, 0.877, 0.5, 0.877, 0.5, 0.877, 0.5, 0.877, 0.5, 0.877, 0.5, 0.877, 0.5, 0.877, 0.5, 0.877, 0.5, 0.877, 0.5, 0.877, 0.5, 0.877, 0.5, 0.877, 0.5, 0.877, 0.5, 0.877, 0.5, 0.877, 0.5, 0.877, 0.5, 0.877, 0.5, 0.877, 0.5, 0.877, 0.5, 0.877, 0.5, 0.877, 0.5, 0.877, 0.5, 0.877, 0.5, 0.877, 0.5, 0.877, 0.5, 0.877, 0.5, 0.877, 0.5, 0.877, 0.5, 0.877, 0.5, 0.877, 0.5, 0.877, 0.5, 0.877, 0.5, 0.877, 0.5, 0.877, 0.5, 0.877, 0.5, 0.877, 0.5, 0.877, 0.5, 0.877, 0.5, 0.877, 0.5, 0.877, 0.5, 0.877, 0.5, 0.877, 0.5, 0.877, 0.5, 0.877, 0.5, 0.877, 0.5, 0.877, 0.5, 0.877, 0.5, 0.877, 0.5, 0.877, 0.5, 0.877, 0.5, 0.877, 0.5, 0.877, 0.5, 0.877, 0.5, 0.877, 0.5, 0.877, 0.5, 0.3691, 0.5, 0.3691, 0.5, 0.3691, 0.5, 0.3691, 0.5, 0.3691, 0.5, 0.3691, 0.5, 0.3691, 0.5, 0.3691, 0.5, 0.3691, 0.5, 0.3691, 0.5, 0.3691, 0.5, 0.3691, 0.5, 0.877, 0.5, 0.877, 0.5, 0.877, 0.5, 0.877, 0.5, 0.877, 0.5, 0.877, 0.5, 0.877, 0.5, 0.877, 0.5, 0.877, 0.5, 0.877, 0.5, 0.877, 0.5, 0.877, 0.5, 0.877, 0.5, 0.877, 0.5, 0.877, 0.5, 0.877, 0.5, 0.877, 0.5, 0.877, 0.5, 0.877, 0.5, 0.877, 0.5, 0.877, 0.5, 0.877, 0.5, 0.877, 0.5, 0.877, 0.5, 0.877, 0.5, 0.877, 0.5, 0.877, 0.5, 0.877, 0.5, 0.877, 0.5, 0.877, 0.5, 0.3691, 0.5, 0.3691, 0.5, 0.3691, 0.5, 0.3691, 0.5, 0.3691, 0.5, 0.3691, 0.5, 0.3691, 0.5, 0.3691, 0.5, 0.3691, 0.5, 0.3691, 0.5, 0.3691, 0.5, 0.3691, 0.5, 0.877, 0.5, 0.877, 0.5, 0.877, 0.5, 0.877, 0.5, 0.877, 0.5, 0.877, 0.5, 0.877, 0.5, 0.877, 0.5, 0.877, 0.5, 0.877, 0.5, 0.877, 0.5, 0.877, 0.5, 0.877, 0.5, 0.877, 0.5, 0.877, 0.5, 0.877, 0.5, 0.877, 0.5, 0.877, 0.5, 0.877, 0.5, 0.877, 0.5, 0.877, 0.5, 0.877, 0.5, 0.877, 0.5, 0.877, 0.5, 0.877, 0.5, 0.877, 0.5, 0.877, 0.5, 0.877, 0.5, 0.877, 0.5, 0.877, 0.5, 0.877, 0.5, 0.877, 0.5, 0.877, 0.5, 0.877, 0.5, 0.877, 0.5, 0.877, 0.5, 0.3691, 0.5, 0.3691, 0.5, 0.3691, 0.5, 0.3691, 0.5, 0.3691, 0.5, 0.3691, 0.5, 0.3691, 0.5, 0.3691, 0.5, 0.3691, 0.5, 0.3691, 0.5, 0.3691, 0.5, 0.3691, 0.5, 0.877, 0.5, 0.877, 0.5, 0.877, 0.5, 0.877, 0.5, 0.877, 0.5, 0.877, 0.5, 0.877, 0.5, 0.877, 0.5, 0.877, 0.5, 0.877, 0.5, 0.877, 0.5, 0.877, 0.5, 0.877, 0.5, 0.877, 0.5, 0.877, 0.5, 0.877, 0.5, 0.877, 0.5, 0.877, 0.5, 0.877, 0.5, 0.877, 0.5, 0.877, 0.5, 0.877, 0.5, 0.877, 0.5, 0.877, 0.5, 0.877, 0.5, 0.877, 0.5, 0.877, 0.5, 0.877, 0.5, 0.877, 0.5, 0.877, 0.5, 0.877, 0.5, 0.877, 0.5, 0.877, 0.5, 0.877, 0.5, 0.877, 0.5, 0.877, 0.5, 0.3691, 0.5, 0.3691, 0.5, 0.3691, 0.5, 0.3691, 0.5, 0.3691, 0.5, 0.3691, 0.5, 0.877, 0.5, 0.877, 0.5, 0.877, 0.5, 0.3691, 0.5, 0.3691, 0.5, 0.3691, 0.5, 0.877, 0.5, 0.877, 0.5, 0.877, 0.5, 0.877, 0.5, 0.877, 0.5, 0.877, 0.5, 0.3691, 0.5, 0.3691, 0.5, 0.3691, 0.5, 0.877, 0.5, 0.877, 0.5, 0.877, 0.5, 0.3691, 0.5, 0.3691, 0.5, 0.3691, 0.5, 0.3691, 0.5, 0.3691, 0.5, 0.3691, 0.5, 0.877, 0.5, 0.877, 0.5, 0.877, 0.5, 0.3691, 0.5, 0.3691, 0.5, 0.3691, 0.5, 0.877, 0.5, 0.877, 0.5, 0.877, 0.5, 0.877, 0.5, 0.877, 0.5, 0.877, 0.5, 0.3691, 0.5, 0.3691, 0.5, 0.3691, 0.5, 0.877, 0.5, 0.877, 0.5, 0.877, 0.5, 0.3691, 0.5, 0.3691, 0.5, 0.3691, 0.5, 0.3691, 0.5, 0.3691, 0.5, 0.3691, 0.5, 0.877, 0.5, 0.877, 0.5, 0.877, 0.5, 0.3691, 0.5, 0.3691, 0.5, 0.3691, 0.5, 0.877, 0.5, 0.877, 0.5, 0.877, 0.5, 0.877, 0.5, 0.877, 0.5, 0.877, 0.5, 0.3691, 0.5, 0.3691, 0.5, 0.3691, 0.5, 0.877, 0.5, 0.877, 0.5, 0.877, 0.5, 0.3691, 0.5, 0.3691, 0.5, 0.3691, 0.5, 0.3691, 0.5, 0.3691, 0.5, 0.3691, 0.5, 0.3691, 0.5, 0.3691, 0.5, 0.3691, 0.5, 0.3691, 0.5, 0.3691, 0.5, 0.3691, 0.5, 0.877, 0.5, 0.877, 0.5, 0.877, 0.5, 0.877, 0.5, 0.877, 0.5, 0.877, 0.5, 0.877, 0.5, 0.877, 0.5, 0.877, 0.5, 0.877, 0.5, 0.877, 0.5, 0.877, 0.5, 0.877, 0.5, 0.877, 0.5, 0.877, 0.5, 0.877, 0.5, 0.877, 0.5, 0.877, 0.5, 0.877, 0.5, 0.877, 0.5, 0.877, 0.5, 0.877, 0.5, 0.877, 0.5, 0.877, 0.5, 0.877, 0.5, 0.877, 0.5, 0.877, 0.5, 0.877, 0.5, 0.877, 0.5, 0.877, 0.5, 0.877, 0.5, 0.877, 0.5, 0.877, 0.5, 0.877, 0.5, 0.877, 0.5, 0.877, 0.5, 0.3691, 0.5, 0.3691, 0.5, 0.3691, 0.5, 0.3691, 0.5, 0.3691, 0.5, 0.3691, 0.5, 0.3691, 0.5, 0.3691, 0.5, 0.3691, 0.5, 0.3691, 0.5, 0.3691, 0.5, 0.3691, 0.5, 0.877, 0.5, 0.877, 0.5, 0.877, 0.5, 0.877, 0.5, 0.877, 0.5, 0.877, 0.5, 0.877, 0.5, 0.877, 0.5, 0.877, 0.5, 0.877, 0.5, 0.877, 0.5, 0.877, 0.5, 0.877, 0.5, 0.877, 0.5, 0.877, 0.5, 0.877, 0.5, 0.877, 0.5, 0.877, 0.5, 0.877, 0.5, 0.877, 0.5, 0.877, 0.5, 0.877, 0.5, 0.877, 0.5, 0.877, 0.5, 0.877, 0.5, 0.877, 0.5, 0.877, 0.5, 0.877, 0.5, 0.877, 0.5, 0.877, 0.5, 0.877, 0.5, 0.877, 0.5, 0.877, 0.5, 0.877, 0.5, 0.877, 0.5, 0.877, 0.5, 0.877, 0.5, 0.877, 0.5, 0.877, 0.5, 0.877, 0.5, 0.877, 0.5, 0.877, 0.5, 0.877, 0.5, 0.877, 0.5, 0.877, 0.5, 0.877, 0.5, 0.877, 0.5, 0.877, 0.5, 0.877, 0.5, 0.877, 0.5, 0.877, 0.5, 0.877, 0.5, 0.877, 0.5, 0.877, 0.5, 0.877, 0.5, 0.877, 0.5, 0.877, 0.5, 0.877, 0.5, 0.877, 0.5, 0.877, 0.5, 0.877, 0.5, 0.877, 0.5, 0.877, 0.5, 0.877, 0.5, 0.877, 0.5, 0.877, 0.5, 0.877, 0.5, 0.877, 0.5, 0.877, 0.5, 0.877, 0.5, 0.877, 0.5, 0.877, 0.5, 0.3691, 0.5, 0.3691, 0.5, 0.3691, 0.5, 0.3691, 0.5, 0.3691, 0.5, 0.3691, 0.5])
me_spider.materials.append(mat_palette)
me_spider.use_remesh_preserve_volume = False
me_spider.use_remesh_preserve_attributes = False
me_spider.use_mirror_vertex_groups = False
me_spider.update()
me_spider.normals_split_custom_set([tuple(v) for v in zip(*[iter([-1.0, 0.0, 0.0, -1.0, 0.0, 0.0, -1.0, 0.0, 0.0, -1.0, 0.0, 0.0, -1.0, 0.0, 0.0, -1.0, 0.0, 0.0, -1.0, 0.0, 0.0, -1.0, 0.0, 0.0, -1.0, 0.0, 0.0, -1.0, 0.0, 0.0, -1.0, 0.0, 0.0, -1.0, 0.0, 0.0, -1.0, 0.0, 0.0, -1.0, 0.0, 0.0, -1.0, 0.0, 0.0, -1.0, 0.0, 0.0, -1.0, 0.0, 0.0, -1.0, 0.0, 0.0, -1.0, 0.0, 0.0, -1.0, 0.0, 0.0, -1.0, 0.0, 0.0, -1.0, 0.0, 0.0, -1.0, 0.0, 0.0, -1.0, 0.0, 0.0, -1.0, 0.0, 0.0, -1.0, 0.0, 0.0, -1.0, 0.0, 0.0, -1.0, 0.0, 0.0, -1.0, 0.0, 0.0, -1.0, 0.0, 0.0, -1.0, 0.0, 0.0, -1.0, 0.0, 0.0, -1.0, 0.0, 0.0, -1.0, 0.0, 0.0, -1.0, 0.0, 0.0, -1.0, 0.0, 0.0, -1.0, 0.0, 0.0, -1.0, 0.0, 0.0, -1.0, 0.0, 0.0, -1.0, 0.0, 0.0, -1.0, 0.0, 0.0, -1.0, 0.0, 0.0, -1.0, 0.0, 0.0, -1.0, 0.0, 0.0, -1.0, 0.0, 0.0, -1.0, 0.0, 0.0, -1.0, 0.0, 0.0, -1.0, 0.0, 0.0, -1.0, 0.0, 0.0, -1.0, 0.0, 0.0, -1.0, 0.0, 0.0, -1.0, 0.0, 0.0, -1.0, 0.0, 0.0, -1.0, 0.0, 0.0, -1.0, 0.0, 0.0, -1.0, 0.0, 0.0, -1.0, 0.0, 0.0, -1.0, 0.0, 0.0, -1.0, 0.0, 0.0, -1.0, 0.0, 0.0, -1.0, 0.0, 0.0, -1.0, 0.0, 0.0, -1.0, 0.0, 0.0, -1.0, 0.0, 0.0, -1.0, 0.0, 0.0, -1.0, 0.0, 0.0, -1.0, 0.0, 0.0, -1.0, 0.0, 0.0, -1.0, 0.0, 0.0, -1.0, 0.0, 0.0, -1.0, 0.0, 0.0, -1.0, 0.0, 0.0, -1.0, 0.0, 0.0, -1.0, 0.0, 0.0, -1.0, 0.0, 0.0, -1.0, 0.0, 0.0, -1.0, 0.0, 0.0, -1.0, 0.0, 0.0, -1.0, -1.466e-07, 0.0, -1.0, 0.0, 0.0, -1.0, 0.0, 0.0, -1.0, -9.985e-09, 0.0, -1.0, 0.0, 0.0, -1.0, 0.0, 0.0, -1.0, 0.0, 0.0, -1.0, 0.0, 0.0, -1.0, -9.985e-09, 0.0, -1.0, 0.0, 0.0, -1.0, 0.0, 0.0, -1.0, 0.0, 0.0, -1.0, -1.805e-09, 0.0, -1.0, -1.466e-07, 0.0, -1.0, 0.0, 0.0, -1.0, -1.805e-09, 0.0, -1.0, 0.0, 0.0, -1.0, 0.0, 0.0, -1.0, -1.805e-09, 0.0, -1.0, 0.0, 0.0, -1.0, 0.0, 0.0, -1.0, -1.805e-09, 0.0, -1.0, 0.0, 0.0, -1.0, -9.985e-09, 0.0, -1.0, -1.805e-09, 0.0, -1.0, -9.985e-09, 0.0, -1.0, -1.466e-07, 0.0, -1.0, -1.805e-09, 0.0, -1.0, 0.0, 0.0, -1.0, 0.0, 0.0, -1.0, -1.805e-09, 0.0, -1.0, 0.0, 0.0, -1.0, 0.0, 0.0, -1.0, 0.0, 0.0, -1.0, -1.805e-09, 0.0, -1.0, 0.0, 0.0, -1.0, 0.0, 0.0, -1.0, 0.0, 0.0, -1.0, -1.805e-09, 0.0, -1.0, 0.0, 0.0, -1.0, -1.805e-09, 0.0, -1.0, 0.0, 0.0, -1.0, 0.0, 0.0, -1.0, 0.0, 0.0, -1.0, 0.0, 0.0, -1.0, 0.0, 0.0, -1.0, 0.0, 0.0, -1.0, 0.0, 0.0, -1.0, 0.0, 0.0, -1.0, 0.0, 0.0, -1.0, 0.0, 0.0, -1.0, 0.0, 0.0, -1.0, 0.0, 0.0, -1.0, 0.0, 0.0, -1.0, 0.0, 0.0, -1.0, 0.0, 0.0, -1.0, 0.0, 0.0, -1.0, 0.0, 0.0, -1.0, 0.0, 0.0, -1.0, 0.0, 0.0, -1.0, 0.0, 0.0, -1.0, 0.0, 0.0, -1.0, 0.0, 0.0, -1.0, 0.0, 0.0, -1.0, 0.0, 0.0, -1.0, 0.0, 0.0, -1.0, 0.0, 0.0, -1.0, 0.0, 0.0, -1.0, 0.0, 0.0, -1.0, 0.0, 0.0, -1.0, 0.0, 0.0, -1.0, 0.0, 0.0, -1.0, 0.0, 0.0, -1.0, 0.0, 0.0, -1.0, 0.0, 0.0, -1.0, 0.0, 0.0, -1.0, 0.0, 0.0, -1.0, 0.0, 0.0, -1.0, 0.0, 0.0, -1.0, 0.0, 0.0, -1.0, 0.0, 0.0, -1.0, 0.0, 0.0, -1.0, 0.0, 0.0, -1.0, 0.0, 0.0, -1.0, 0.0, 0.0, -1.0, 0.0, 0.0, -1.0, 0.0, 0.0, -1.0, 0.0, 0.0, -1.0, 0.0, 0.0, -1.0, 0.0, 0.0, 1.0, 0.0, 0.0, 1.0, 0.0, 0.0, 1.0, 0.0, 0.0, 1.0, 0.0, 0.0, 1.0, 0.0, 0.0, 1.0, 0.0, 0.0, 1.0, 0.0, 0.0, 1.0, 0.0, 0.0, 1.0, 0.0, 0.0, 1.0, 0.0, 0.0, 1.0, 0.0, 0.0, 1.0, 0.0, 0.0, 1.0, 0.0, 0.0, 1.0, 0.0, 0.0, 1.0, 0.0, 0.0, 1.0, 0.0, 0.0, 1.0, 0.0, 0.0, 1.0, 0.0, 0.0, 1.0, 0.0, 0.0, 1.0, 0.0, 0.0, 1.0, 0.0, 0.0, 1.0, 0.0, 0.0, 1.0, 0.0, 0.0, 1.0, 0.0, 0.0, 1.0, 0.0, 0.0, 1.0, 0.0, 0.0, 1.0, 0.0, 0.0, 1.0, 0.0, 0.0, 1.0, 0.0, 0.0, 1.0, 0.0, 0.0, 1.0, 0.0, 0.0, 1.0, 0.0, 0.0, 1.0, 0.0, 0.0, 1.0, 0.0, 0.0, 1.0, 0.0, 0.0, 1.0, 0.0, 0.0, 1.0, 0.0, 0.0, 1.0, 0.0, 0.0, 1.0, 0.0, 0.0, 1.0, 0.0, 0.0, 1.0, 0.0, 0.0, 1.0, 0.0, 0.0, 1.0, 0.0, 0.0, 1.0, 0.0, 0.0, 1.0, 0.0, 0.0, 1.0, 0.0, 0.0, 1.0, 0.0, 0.0, 1.0, 0.0, 0.0, 1.0, 0.0, 0.0, 1.0, 0.0, 0.0, 1.0, 0.0, 0.0, 1.0, 0.0, 0.0, 1.0, 0.0, 0.0, 1.0, 0.0, 0.0, 1.0, 0.0, 0.0, 1.0, 0.0, 0.0, 1.0, 0.0, 0.0, 1.0, 0.0, 0.0, 1.0, 0.0, 0.0, 1.0, 0.0, 0.0, 1.0, 0.0, 0.0, 1.0, 0.0, 0.0, 1.0, 0.0, 0.0, 1.0, 0.0, 0.0, 1.0, 0.0, 0.0, 1.0, 0.0, 0.0, 1.0, 0.0, 0.0, 1.0, 0.0, 0.0, 1.0, 0.0, 0.0, 1.0, 0.0, 0.0, 1.0, 0.0, 0.0, 1.0, 0.0, 0.0, 1.0, 0.0, 0.0, 1.0, 0.0, 0.0, 1.0, 0.0, 0.0, 1.0, 0.0, 0.0, 1.0, 0.0, 0.0, 1.0, 0.0, 0.0, 1.0, 0.0, 0.0, 1.0, 0.0, 0.0, 1.0, 0.0, 0.0, 1.0, 0.0, 0.0, 1.0, 0.0, 0.0, 1.0, 0.0, 0.0, 1.0, 0.0, 0.0, 1.0, 0.0, 0.0, 1.0, 0.0, 0.0, 1.0, 0.0, 0.0, 1.0, 0.0, 0.0, 1.0, 0.0, 0.0, 1.0, 0.0, 0.0, 1.0, 0.0, 0.0, 1.0, 0.0, 0.0, 1.0, 0.0, 0.0, 1.0, 0.0, 0.0, 1.0, 0.0, 0.0, 1.0, 0.0, 0.0, 1.0, 0.0, 0.0, 1.0, 0.0, 0.0, 1.0, 0.0, 0.0, 1.0, 0.0, 0.0, 1.0, 0.0, 0.0, 1.0, 0.0, 0.0, 1.0, 0.0, 0.0, 1.0, 0.0, 0.0, 1.0, 0.0, 0.0, 1.0, 0.0, 0.0, 1.0, 0.0, 0.0, 1.0, 0.0, 0.0, 1.0, 0.0, 0.0, 1.0, 0.0, 0.0, 1.0, 0.0, 0.0, 1.0, 0.0, 0.0, 1.0, 0.0, 0.0, 1.0, 0.0, 0.0, 1.0, 0.0, 0.0, 1.0, 0.0, 0.0, 1.0, 0.0, 0.0, 1.0, 0.0, 0.0, 1.0, 0.0, 0.0, 1.0, 0.0, 0.0, 1.0, 0.0, 0.0, 1.0, 0.0, 0.0, 1.0, 0.0, 0.0, 1.0, 0.0, 0.0, 1.0, 0.0, 0.0, 1.0, 0.0, 0.0, 1.0, 0.0, 0.0, 1.0, 0.0, 0.0, 1.0, 0.0, 0.0, 1.0, 0.0, 0.0, 1.0, 0.0, 0.0, 1.0, 0.0, 0.0, 1.0, 0.0, 0.0, 1.0, 0.0, 0.0, 1.0, 0.0, 0.0, 1.0, 0.0, 0.0, 1.0, 0.0, 0.0, 1.0, 0.0, 0.0, 1.0, 0.0, 0.0, 1.0, 0.0, 0.0, 1.0, 0.0, 0.0, 1.0, 0.0, 0.0, 1.0, 0.0, 0.0, 1.0, 0.0, 0.0, 1.0, 0.0, 0.0, 1.0, 0.0, 0.0, 1.0, 0.0, 0.0, 1.0, 0.0, 0.0, 1.0, 0.0, 0.0, 1.0, 0.0, 0.0, 1.0, 0.0, 0.0, 1.0, 0.0, 0.0, 1.0, 0.0, 0.0, 1.0, 0.0, 0.0, 1.0, 0.0, 0.0, 1.0, 0.0, 0.0, 1.0, 0.0, 0.0, 1.0, 0.0, 0.0, 1.0, 0.0, 0.0, 1.0, 0.0, 0.0, 1.0, 0.0, 0.0, 1.0, 0.0, 0.0, 1.0, 0.0, 0.0, 1.0, 0.0, 0.0, 1.0, 0.0, 0.0, 1.0, 0.0, 0.0, 1.0, 0.0, 0.0, 0.0, 0.0, 1.0, 0.0, 0.0, 1.0, 0.0, 0.0, 1.0, 0.0, 0.0, 1.0, 0.0, 0.0, 1.0, 0.0, 0.0, 1.0, 0.0, 0.0, 1.0, 0.0, 0.0, 1.0, 0.0, 0.0, 1.0, 0.0, 0.0, 1.0, 0.0, 0.0, 1.0, 0.0, 0.0, 1.0, 0.0, 0.0, 1.0, 0.0, 0.0, 1.0, 0.0, 0.0, 1.0, 0.0, 0.0, 1.0, 0.0, 0.0, 1.0, 0.0, 0.0, 1.0, 0.0, 0.0, 1.0, 0.0, 0.0, 1.0, 0.0, 0.0, 1.0, 0.0, 0.0, 1.0, 0.0, 0.0, 1.0, 0.0, 0.0, 1.0, 0.0, 0.0, 1.0, 0.0, 0.0, 1.0, 0.0, 0.0, 1.0, 0.0, 0.0, 1.0, 0.0, 0.0, 1.0, 0.0, 0.0, 1.0, 0.0, 0.0, 1.0, 0.0, 0.0, 1.0, 0.0, 0.0, 1.0, 0.0, 0.0, 1.0, 0.0, 0.0, 1.0, 0.0, 0.0, 1.0, 0.0, 0.0, 1.0, 0.0, 0.0, 1.0, 0.0, 0.0, 1.0, 0.0, 0.0, 1.0, 0.0, 0.0, 1.0, 0.0, 0.0, 1.0, 0.0, 0.0, 1.0, 0.0, 0.0, 1.0, 0.0, 0.0, 1.0, 0.0, 0.0, 1.0, 0.0, 0.0, 1.0, 0.0, 0.0, 1.0, 0.0, 0.0, 1.0, 0.0, 0.0, 1.0, 0.0, 0.0, 1.0, 0.0, 0.0, 1.0, 0.0, 0.0, 1.0, 0.0, 0.0, 1.0, 0.0, 0.0, 1.0, 0.0, 0.0, 1.0, 0.0, 0.0, 1.0, 0.0, 0.0, 1.0, 0.0, 0.0, 1.0, 0.0, 0.0, 1.0, 0.0, 0.0, 1.0, 0.0, 0.0, 1.0, 0.0, 0.0, 1.0, 0.0, 0.0, 1.0, 0.0, 0.0, 1.0, 0.0, 0.0, 1.0, 0.0, 0.0, 1.0, 0.0, 0.0, 1.0, 0.0, 0.0, 1.0, 0.0, 0.0, 1.0, 0.0, 0.0, 1.0, 0.0, 0.0, 1.0, 0.0, 0.0, 1.0, 0.0, 0.0, 1.0, 0.0, 0.0, 1.0, 0.0, 0.0, 1.0, 0.0, 0.0, 1.0, 0.0, 0.0, 1.0, 0.0, 0.0, 1.0, 0.0, 0.0, 1.0, 0.0, 0.0, 1.0, 0.0, 0.0, 1.0, 0.0, 0.0, 1.0, 0.0, 0.0, 1.0, 0.0, 0.0, 1.0, 0.0, 0.0, 1.0, 0.0, 0.0, 1.0, 0.0, 0.0, 1.0, 0.0, 0.0, 1.0, 0.0, 0.0, 1.0, 0.0, 0.0, 1.0, 0.0, 0.0, 1.0, 0.0, 0.0, 1.0, 0.0, 0.0, 1.0, 0.0, 0.0, 1.0, 0.0, 0.0, 1.0, 0.0, 0.0, 1.0, 0.0, 0.0, 1.0, 0.0, 0.0, 1.0, 0.0, 0.0, 1.0, 0.0, 0.0, 1.0, 0.0, 0.0, 1.0, 0.0, 0.0, 1.0, 0.0, 0.0, 1.0, 0.0, 0.0, 1.0, 0.0, 0.0, 1.0, 0.0, 0.0, 1.0, 0.0, 0.0, 1.0, 0.0, 0.0, 1.0, 0.0, 0.0, 1.0, 0.0, 0.0, 1.0, 0.0, 0.0, 1.0, 0.0, 0.0, 1.0, 0.0, 0.0, 1.0, 0.0, 0.0, 1.0, 0.0, 0.0, 1.0, 0.0, 0.0, 1.0, 0.0, 0.0, 1.0, 0.0, 0.0, 1.0, 0.0, 0.0, 1.0, 0.0, 0.0, 1.0, 0.0, 0.0, 1.0, 0.0, 0.0, 1.0, 0.0, 0.0, 1.0, 0.0, 0.0, 1.0, 0.0, 0.0, 1.0, 0.0, 0.0, 1.0, 0.0, 0.0, 1.0, 0.0, 0.0, 1.0, 0.0, 0.0, 1.0, 0.0, 0.0, 1.0, 0.0, 0.0, 1.0, 0.0, 0.0, 1.0, 0.0, 0.0, 1.0, 0.0, 0.0, 1.0, 0.0, 0.0, 1.0, 0.0, 0.0, 1.0, 0.0, 0.0, 1.0, 0.0, 0.0, 1.0, 0.0, 0.0, 1.0, 0.0, 0.0, 1.0, 0.0, 0.0, 1.0, 0.0, 0.0, 1.0, 0.0, 0.0, 1.0, 0.0, 0.0, 1.0, 0.0, 0.0, 1.0, 0.0, 0.0, 1.0, 0.0, 0.0, 1.0, 0.0, 0.0, 1.0, 0.0, 0.0, 1.0, 0.0, 0.0, 1.0, 0.0, 0.0, 1.0, 0.0, 0.0, 1.0, 0.0, 0.0, 1.0, 0.0, 0.0, 1.0, 0.0, 0.0, 1.0, 0.0, 0.0, 1.0, 0.0, 0.0, 1.0, 0.0, 0.0, 1.0, 0.0, 0.0, 1.0, 0.0, 0.0, 1.0, 0.0, 0.0, 1.0, 0.0, 0.0, 1.0, 0.0, 0.0, 1.0, 0.0, 0.0, 1.0, 0.0, 0.0, 1.0, 0.0, 0.0, 1.0, 0.0, 0.0, 1.0, 0.0, 0.0, 1.0, 0.0, 0.0, 1.0, 0.0, 0.0, 1.0, 0.0, 0.0, 1.0, 0.0, 0.0, 1.0, 0.0, 0.0, 1.0, 0.0, 0.0, -1.0, 0.0, 0.0, -1.0, 0.0, 0.0, -1.0, 0.0, 0.0, -1.0, 0.0, 0.0, -1.0, 0.0, 0.0, -1.0, 0.0, 0.0, -1.0, 0.0, 0.0, -1.0, 0.0, 0.0, -1.0, 0.0, 0.0, -1.0, 0.0, 0.0, -1.0, 0.0, 0.0, -1.0, 0.0, 0.0, -1.0, 0.0, 0.0, -1.0, 0.0, 0.0, -1.0, 0.0, 0.0, -1.0, 0.0, 0.0, -1.0, 0.0, 0.0, -1.0, 0.0, 0.0, -1.0, 0.0, 0.0, -1.0, 0.0, 0.0, -1.0, 0.0, 0.0, -1.0, 0.0, 0.0, -1.0, 0.0, 0.0, -1.0, 0.0, 0.0, -1.0, 0.0, 0.0, -1.0, 0.0, 0.0, -1.0, 0.0, 0.0, -1.0, 0.0, 0.0, -1.0, 0.0, 0.0, -1.0, 0.0, 0.0, -1.0, 0.0, 0.0, -1.0, 0.0, 0.0, -1.0, 0.0, 0.0, -1.0, 0.0, 0.0, -1.0, 0.0, 0.0, -1.0, 0.0, 0.0, -1.0, 0.0, 0.0, -1.0, 0.0, 0.0, -1.0, 0.0, 0.0, -1.0, 0.0, 0.0, -1.0, 0.0, 0.0, -1.0, 0.0, 0.0, -1.0, 0.0, 0.0, -1.0, 0.0, 0.0, -1.0, 0.0, 0.0, -1.0, 0.0, 0.0, -1.0, 0.0, 0.0, -1.0, 0.0, 0.0, -1.0, 0.0, 0.0, -1.0, 0.0, 0.0, -1.0, 0.0, 0.0, -1.0, 0.0, 0.0, -1.0, 0.0, 0.0, -1.0, 0.0, 0.0, -1.0, 0.0, 0.0, -1.0, 0.0, 0.0, -1.0, 0.0, 0.0, -1.0, 0.0, 0.0, -1.0, 0.0, 0.0, -1.0, 0.0, 0.0, -1.0, 0.0, 0.0, -1.0, 0.0, 0.0, -1.0, 0.0, 0.0, -1.0, 0.0, 0.0, -1.0, 0.0, 0.0, -1.0, 0.0, 0.0, -1.0, 0.0, 0.0, -1.0, 0.0, 0.0, -1.0, 0.0, 0.0, -1.0, 0.0, 0.0, -1.0, 0.0, 0.0, -1.0, 0.0, 0.0, -1.0, 0.0, 0.0, -1.0, 0.0, 0.0, -1.0, 0.0, 0.0, -1.0, 0.0, 0.0, -1.0, 0.0, 0.0, -1.0, 0.0, 0.0, -1.0, 0.0, 0.0, -1.0, 0.0, 0.0, -1.0, 0.0, 0.0, -1.0, 0.0, 0.0, -1.0, 0.0, 0.0, -1.0, 0.0, 0.0, -1.0, 0.0, 0.0, -1.0, 0.0, 0.0, -1.0, 0.0, 0.0, -1.0, 0.0, 0.0, -1.0, 0.0, 0.0, -1.0, 0.0, 0.0, -1.0, 0.0, 0.0, -1.0, 0.0, 0.0, -1.0, 0.0, 0.0, -1.0, 0.0, 0.0, -1.0, 0.0, 0.0, -1.0, 0.0, 0.0, -1.0, 0.0, 0.0, -1.0, 0.0, 0.0, -1.0, 0.0, 0.0, -1.0, 0.0, 0.0, -1.0, 0.0, 0.0, -1.0, 0.0, 0.0, -1.0, 0.0, 0.0, -1.0, -1.59e-07, 0.0, -1.0, 0.0, 0.0, -1.0, -7.988e-08, 0.0, -1.0, -1.59e-07, 0.0, -1.0, -1.59e-07, 0.0, -1.0, -7.988e-08, 0.0, -1.0, -2.913e-07, 0.0, -1.0, -2.913e-07, 0.0, -1.0, -7.988e-08, 0.0, -1.0, 0.0, 0.0, -1.0, -1.59e-07, 0.0, -1.0, -2.913e-07, 0.0, -1.0, 0.0, 0.0, -1.0, 0.0, 0.0, -1.0, -2.913e-07, 0.0, -1.0, 0.0, 0.0, -1.0, 0.0, 0.0, -1.0, 0.0, 0.0, -1.0, 0.0, 0.0, -1.0, 0.0, 0.0, -1.0, 0.0, 0.0, -1.0, 0.0, 0.0, -1.0, 0.0, 0.0, -1.0, 0.0, 0.0, -1.0, 0.0, 0.0, -1.0, 0.0, 0.0, -1.0, 0.0, 0.0, -1.0, 0.0, 0.0, -1.0, 0.0, 0.0, -1.0, 0.0, 0.0, -1.0, 0.0, 0.0, -1.0, 0.0, 0.0, -1.0, 0.0, 0.0, -1.0, 0.0, 0.0, -1.0, 0.0, 0.0, -1.0, 0.0, 0.0, -1.0, 0.0, 0.0, -1.0, 0.0, 0.0, -1.0, 0.0, 0.0, -1.0, 0.0, 0.0, -1.0, 0.0, -1.0, 0.0, 0.0, -1.0, 0.0, 0.0, -1.0, 0.0, 0.0, -1.0, 0.0, 0.0, -1.0, 0.0, 0.0, -1.0, 0.0, 0.0, -1.0, 0.0, 0.0, -1.0, 0.0, 0.0, -1.0, 0.0, 0.0, -1.0, 0.0, 0.0, -1.0, 0.0, 0.0, -1.0, 0.0, 0.0, -1.0, 0.0, 0.0, -1.0, 0.0, 0.0, -1.0, 0.0, 0.0, -1.0, 0.0, 0.0, -1.0, 0.0, 0.0, -1.0, 0.0, 0.0, -1.0, 0.0, 0.0, -1.0, 0.0, 0.0, -1.0, 0.0, 0.0, -1.0, 0.0, 0.0, -1.0, 0.0, 0.0, -1.0, 0.0, 0.0, -1.0, 0.0, 0.0, -1.0, 0.0, 0.0, -1.0, 0.0, 0.0, -1.0, 0.0, 0.0, -1.0, 0.0, 0.0, -1.0, 0.0, 0.0, -1.0, 0.0, 0.0, -1.0, 0.0, 0.0, -1.0, 0.0, 0.0, -1.0, 0.0, 0.0, -1.0, 0.0, 0.0, -1.0, 0.0, 0.0, -1.0, 0.0, 0.0, -1.0, 0.0, 0.0, -1.0, 0.0, 0.0, -1.0, 0.0, 0.0, -1.0, 0.0, 0.0, -1.0, 0.0, 0.0, -1.0, 0.0, 0.0, -1.0, 0.0, 0.0, -1.0, 0.0, 0.0, -1.0, 0.0, 0.0, -1.0, 0.0, 0.0, -1.0, 0.0, 0.0, -1.0, 0.0, 0.0, -1.0, 0.0, 0.0, -1.0, 0.0, 0.0, -1.0, 0.0, 0.0, -1.0, 0.0, 0.0, -1.0, 0.0, 0.0, -1.0, 0.0, 0.0, -1.0, 0.0, 0.0, -1.0, 0.0, 0.0, -1.0, 0.0, 0.0, -1.0, 0.0, 0.0, -1.0, 0.0, 0.0, -1.0, 0.0, 0.0, -1.0, 0.0, 0.0, -1.0, 0.0, 0.0, -1.0, 0.0, 0.0, -1.0, 0.0, 0.0, -1.0, 0.0, 0.0, -1.0, 0.0, 0.0, -1.0, 0.0, 0.0, -1.0, 0.0, 0.0, -1.0, 0.0, 0.0, -1.0, 0.0, 0.0, -1.0, 0.0, 0.0, -1.0, 0.0, 0.0, -1.0, 0.0, 0.0, -1.0, 0.0, 0.0, -1.0, 0.0, 0.0, -1.0, 0.0, 0.0, -1.0, 0.0, 0.0, -1.0, 0.0, 0.0, -1.0, 0.0, 0.0, -1.0, 0.0, 0.0, -1.0, 0.0, 0.0, -1.0, 0.0, 0.0, -1.0, 0.0, 0.0, -1.0, 0.0, 0.0, -1.0, 0.0, 0.0, -1.0, 0.0, 0.0, -1.0, 0.0, 0.0, -1.0, 0.0, 0.0, -1.0, 0.0, 0.0, -1.0, 0.0, 0.0, -1.0, 0.0, 0.0, -1.0, 0.0, 0.0, -1.0, 0.0, 0.0, -1.0, 0.0, 0.0, -1.0, 0.0, 0.0, -1.0, 0.0, 0.0, -1.0, 0.0, 0.0, -1.0, 0.0, 0.0, -1.0, 0.0, 0.0, -1.0, 0.0, 0.0, -1.0, 0.0, 0.0, -1.0, 0.0, 0.0, -1.0, 0.0, 0.0, -1.0, 0.0, 0.0, -1.0, 0.0, 0.0, -1.0, 0.0, 0.0, -1.0, 0.0, 0.0, -1.0, 0.0, 0.0, -1.0, 0.0, 0.0, -1.0, 0.0, 0.0, -1.0, 0.0, 0.0, -1.0, 0.0, 0.0, -1.0, 0.0, 0.0, -1.0, 0.0, 0.0, -1.0, 0.0, 0.0, -1.0, 0.0, 0.0, -1.0, 0.0, 0.0, -1.0, 0.0, 0.0, -1.0, 0.0, 0.0, -1.0, 0.0, 0.0, -1.0, 0.0, 0.0, -1.0, 0.0, 0.0, -1.0, 0.0, 0.0, -1.0, 0.0, 0.0, -1.0, 0.0, 0.0, -1.0, 0.0, 0.0, -1.0, 0.0, 0.0, -1.0, 0.0, 0.0, -1.0, 0.0, 0.0, -1.0, 0.0, 0.0, -1.0, 0.0, 0.0, -1.0, 0.0, 0.0, -1.0, 0.0, 0.0, -1.0, 0.0, 0.0, -1.0, 0.0, 0.0, -1.0, 0.0, 0.0, -1.0, 0.0, 0.0, -1.0, 0.0, 0.0, -1.0, 0.0, 0.0, -1.0, 0.0, 0.0, -1.0, 0.0, 0.0, -1.0, 0.0, 0.0, -1.0, 0.0, 0.0, -1.0, 0.0, 0.0, -1.0, 0.0, 0.0, -1.0, 0.0, 0.0, -1.0, 0.0, 0.0, -1.0, 0.0, 0.0, -1.0, 0.0, 0.0, -1.0, 0.0, 0.0, -1.0, 0.0, 0.0, -1.0, 0.0, 0.0, -1.0, 0.0, 0.0, -1.0, 0.0, 0.0, -1.0, 0.0, 0.0, -1.0, 0.0, 0.0, -1.0, 0.0, 0.0, -1.0, 0.0, 0.0, -1.0, 0.0, 0.0, -1.0, 0.0, 0.0, -1.0, 0.0, 0.0, -1.0, 0.0, 0.0, -1.0, 0.0, 0.0, -1.0, 0.0, 0.0, -1.0, 0.0, 0.0, -1.0, 0.0, 0.0, -1.0, 0.0, 0.0, 1.0, 0.0, 0.0, 1.0, 0.0, 0.0, 1.0, 0.0, 0.0, 1.0, 0.0, 0.0, 1.0, 0.0, 0.0, 1.0, 0.0, 0.0, 1.0, 0.0, 0.0, 1.0, 0.0, 0.0, 1.0, 0.0, 0.0, 1.0, 0.0, 0.0, 1.0, 0.0, 0.0, 1.0, 0.0, 0.0, 1.0, 0.0, 0.0, 1.0, 0.0, 0.0, 1.0, 0.0, 0.0, 1.0, 0.0, 0.0, 1.0, 0.0, 0.0, 1.0, 0.0, 0.0, 1.0, 0.0, 0.0, 1.0, 0.0, 0.0, 1.0, 0.0, 0.0, 1.0, 0.0, 0.0, 1.0, 0.0, 0.0, 1.0, 0.0, 0.0, 1.0, 0.0, 0.0, 1.0, 0.0, 0.0, 1.0, 0.0, 0.0, 1.0, 0.0, 0.0, 1.0, 0.0, 0.0, 1.0, 0.0, 0.0, 1.0, 0.0, 0.0, 1.0, 0.0, 0.0, 1.0, 0.0, 0.0, 1.0, 0.0, 0.0, 1.0, 0.0, 0.0, 1.0, 0.0, 0.0, 1.0, 0.0, 0.0, 1.0, 0.0, 0.0, 1.0, 0.0, 0.0, 1.0, 0.0, 0.0, 1.0, 0.0, 0.0, 1.0, 0.0, 0.0, 1.0, 0.0, 0.0, 1.0, 0.0, 0.0, 1.0, 0.0, 0.0, 1.0, 0.0, 0.0, 1.0, 0.0, 0.0, 1.0, 0.0, 0.0, 1.0, 0.0, 0.0, 1.0, 0.0, 0.0, 1.0, 0.0, 0.0, 1.0, 0.0, 0.0, 1.0, 0.0, 0.0, 1.0, 0.0, 0.0, 1.0, 0.0, 0.0, 1.0, 0.0, 0.0, 1.0, 0.0, 0.0, 1.0, 0.0, 0.0, 1.0, 0.0, 0.0, 1.0, 0.0, 0.0, 1.0, 0.0, 0.0, 1.0, 0.0, 0.0, 1.0, 0.0, 0.0, 1.0, 0.0, 0.0, 1.0, 0.0, 0.0, 1.0, 0.0, 0.0, 1.0, 0.0, 0.0, 1.0, 0.0, 0.0, 1.0, 0.0, 0.0, 1.0, 0.0, 0.0, 1.0, 0.0, 0.0, 1.0, 0.0, 0.0, 1.0, 0.0, 0.0, 1.0, 0.0, 0.0, 1.0, 0.0, 0.0, 1.0, 0.0, 0.0, 1.0, 0.0, 0.0, 1.0, 0.0, 0.0, 1.0, 0.0, 0.0, 1.0, 0.0, 0.0, 1.0, 0.0, 0.0, 1.0, 0.0, 0.0, 1.0, 0.0, 0.0, 1.0, 0.0, 0.0, 1.0, 0.0, 0.0, 1.0, 0.0, 0.0, 1.0, 0.0, 0.0, 1.0, 0.0, 0.0, 1.0, 0.0, 0.0, 1.0, 0.0, 0.0, 1.0, 0.0, 0.0, 1.0, 0.0, 0.0, 1.0, 0.0, 0.0, 1.0, 0.0, 0.0, 1.0, 0.0, 0.0, 1.0, 0.0, 0.0, 1.0, 0.0, 0.0, 1.0, 0.0, 0.0, 1.0, 0.0, 0.0, 1.0, 0.0, 0.0, 1.0, 0.0, 0.0, 1.0, 0.0, 0.0, 1.0, 0.0, 0.0, 1.0, 0.0, 0.0, 1.0, 0.0, 0.0, 1.0, 0.0, 0.0, 1.0, 0.0, 0.0, 1.0, 0.0, 0.0, 1.0, 0.0, 0.0, 1.0, 0.0, 0.0, 1.0, 0.0, 0.0, 1.0, 0.0, 0.0, 1.0, 0.0, 0.0, 1.0, 0.0, 0.0, 1.0, 0.0, 0.0, 1.0, 0.0, 0.0, 1.0, 0.0, 0.0, 1.0, 0.0, 0.0, 1.0, 0.0, 0.0, 1.0, 0.0, 0.0, 1.0, 0.0, 0.0, 1.0, 0.0, 0.0, 1.0, 0.0, 0.0, 1.0, 0.0, 0.0, 1.0, 0.0, 0.0, 1.0, 0.0, 0.0, 1.0, 0.0, 0.0, 1.0, 0.0, 0.0, 1.0, 0.0, 0.0, 1.0, 0.0, 0.0, 1.0, 0.0, 0.0, 1.0, 0.0, 0.0, 1.0, 0.0, 0.0, 1.0, 0.0, 0.0, 1.0, 0.0, 0.0, 1.0, 0.0, 0.0, 1.0, 0.0, 0.0, 1.0, 0.0])] * 3)])

# ---- objects
ob_spider = bpy.data.objects.new('spider', me_spider)
ob_lamp = bpy.data.objects.new('Lamp', light_lamp)
ob_camera = bpy.data.objects.new('Camera', cam_camera)

# ---- transforms, parenting, visibility, modifiers, constraints
ob_spider.location = (0.0, 0.1579, 0.8721)
ob_spider.rotation_euler = (1.571, -0.0, 0.0)
ob_spider.lineart.crease_threshold = 0.0
ob_lamp.location = (4.076, 1.005, 5.904)
ob_lamp.rotation_euler = (0.6503, 0.05522, 1.866)
ob_lamp.lock_rotations_4d = False
ob_lamp.empty_display_type = 'ARROWS'
ob_lamp.color = (0.0, 0.0, 0.0, 0.0)
ob_lamp.lineart.crease_threshold = 0.0
ob_camera.location = (7.481, -6.508, 5.344)
ob_camera.rotation_euler = (1.109, 0.0, 0.8149)
ob_camera.lock_rotations_4d = False
ob_camera.empty_display_type = 'ARROWS'
ob_camera.color = (0.0, 0.0, 0.0, 0.0)
ob_camera.display_type = 'WIRE'
ob_camera.lineart.crease_threshold = 0.0

# ---- collection membership
col_collection_1.objects.link(ob_spider)
col_collection_1.objects.link(ob_lamp)
col_collection_1.objects.link(ob_camera)

# ---- scene / render settings (as saved in the file)
scene.camera = ob_camera
scene.frame_start = 1; scene.frame_end = 250; scene.frame_set(1)
scene.render.engine = 'BLENDER_EEVEE_NEXT'
scene.render.resolution_percentage = 50
scene.render.dither_intensity = 0.0
scene.cycles.use_denoising = False
scene.cycles.samples = 128
scene.cycles.sampling_pattern = 'TABULATED_SOBOL'
scene.cycles.use_adaptive_sampling = False
scene.cycles.use_light_tree = False
scene.cycles.blur_glossy = 0.0
scene.cycles.sample_clamp_indirect = 0.0
scene.view_settings.view_transform = 'Standard'
bpy.context.view_layer.update()

